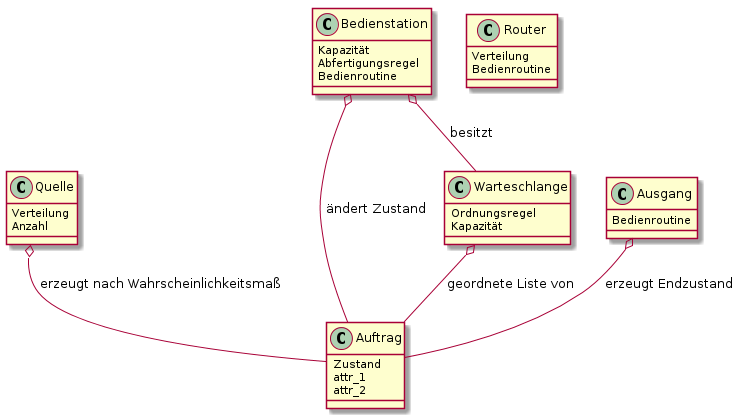

The diagram above was rendered by PlantUML. Its source (embedded in the PNG):
@startuml

class Quelle {
	Verteilung
	Anzahl
}

class Auftrag{
	Zustand
	attr_1
	attr_2
}

class Bedienstation{
	Kapazität
	Abfertigungsregel
	Bedienroutine
}

class Ausgang{
	Bedienroutine
}

class Warteschlange{
	Ordnungsregel
	Kapazität
}

class Router{
	Verteilung
	Bedienroutine
}

Quelle o-- Auftrag: erzeugt nach Wahrscheinlichkeitsmaß
Bedienstation o-- Auftrag: ändert Zustand
Bedienstation o-- Warteschlange: besitzt
Warteschlange o-- Auftrag: geordnete Liste von
Ausgang o-- Auftrag: erzeugt Endzustand

@enduml